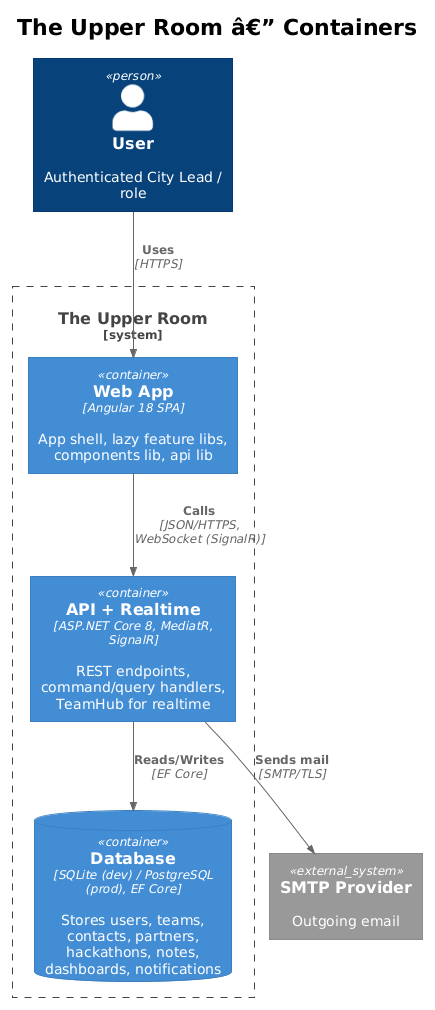

The diagram above was rendered by PlantUML. Its source (embedded in the PNG):
@startuml
!theme plain
!include <C4/C4_Container>

title The Upper Room â€” Containers

Person(user, "User", "Authenticated City Lead / role")

System_Boundary(upper, "The Upper Room") {
    Container(spa, "Web App", "Angular 18 SPA", "App shell, lazy feature libs, components lib, api lib")
    Container(api, "API + Realtime", "ASP.NET Core 8, MediatR, SignalR", "REST endpoints, command/query handlers, TeamHub for realtime")
    ContainerDb(db, "Database", "SQLite (dev) / PostgreSQL (prod), EF Core", "Stores users, teams, contacts, partners, hackathons, notes, dashboards, notifications")
}

System_Ext(smtp, "SMTP Provider", "Outgoing email")

Rel(user, spa, "Uses", "HTTPS")
Rel(spa, api, "Calls", "JSON/HTTPS, WebSocket (SignalR)")
Rel(api, db, "Reads/Writes", "EF Core")
Rel(api, smtp, "Sends mail", "SMTP/TLS")
@enduml